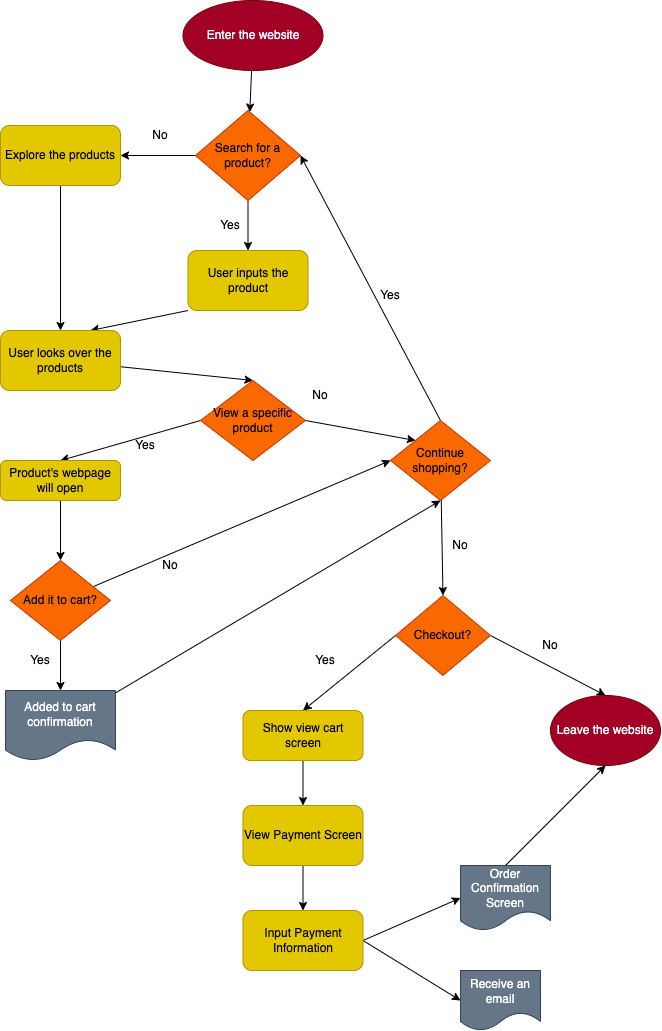

The diagram above was exported from draw.io. Its source (the exported page's mxGraphModel, read from the mxfile embedded in the PNG):
<mxGraphModel dx="2106" dy="1658" grid="1" gridSize="10" guides="1" tooltips="1" connect="1" arrows="1" fold="1" page="1" pageScale="1" pageWidth="850" pageHeight="1100" math="0" shadow="0">
  <root>
    <mxCell id="0" />
    <mxCell id="1" parent="0" />
    <mxCell id="3" style="edgeStyle=none;html=1;" edge="1" parent="1" source="2" target="4">
      <mxGeometry relative="1" as="geometry">
        <mxPoint x="220" y="120" as="targetPoint" />
      </mxGeometry>
    </mxCell>
    <mxCell id="2" value="Enter the website" style="ellipse;whiteSpace=wrap;html=1;fillColor=#a20025;fontColor=#ffffff;strokeColor=#6F0000;" vertex="1" parent="1">
      <mxGeometry x="312.5" y="10" width="140" height="70" as="geometry" />
    </mxCell>
    <mxCell id="43" style="edgeStyle=none;html=1;exitX=0.5;exitY=1;exitDx=0;exitDy=0;entryX=0.5;entryY=0;entryDx=0;entryDy=0;" edge="1" parent="1" source="4" target="8">
      <mxGeometry relative="1" as="geometry" />
    </mxCell>
    <mxCell id="80" style="edgeStyle=none;html=1;exitX=0;exitY=0.5;exitDx=0;exitDy=0;entryX=1;entryY=0.5;entryDx=0;entryDy=0;" edge="1" parent="1" source="4" target="79">
      <mxGeometry relative="1" as="geometry" />
    </mxCell>
    <mxCell id="4" value="Search for a product?" style="rhombus;whiteSpace=wrap;html=1;fillColor=#fa6800;fontColor=#000000;strokeColor=#C73500;" vertex="1" parent="1">
      <mxGeometry x="325" y="120" width="105" height="90" as="geometry" />
    </mxCell>
    <mxCell id="41" style="edgeStyle=none;html=1;exitX=0;exitY=1;exitDx=0;exitDy=0;entryX=0.75;entryY=0;entryDx=0;entryDy=0;" edge="1" parent="1" source="8" target="14">
      <mxGeometry relative="1" as="geometry" />
    </mxCell>
    <mxCell id="8" value="User inputs the product" style="rounded=1;whiteSpace=wrap;html=1;fillColor=#e3c800;fontColor=#000000;strokeColor=#B09500;" vertex="1" parent="1">
      <mxGeometry x="317.5" y="260" width="120" height="60" as="geometry" />
    </mxCell>
    <mxCell id="11" value="No" style="text;html=1;strokeColor=none;fillColor=none;align=center;verticalAlign=middle;whiteSpace=wrap;rounded=0;" vertex="1" parent="1">
      <mxGeometry x="260" y="130" width="60" height="30" as="geometry" />
    </mxCell>
    <mxCell id="18" style="edgeStyle=none;html=1;entryX=0.5;entryY=0;entryDx=0;entryDy=0;entryPerimeter=0;" edge="1" parent="1" source="14" target="20">
      <mxGeometry relative="1" as="geometry">
        <mxPoint x="340" y="370" as="targetPoint" />
      </mxGeometry>
    </mxCell>
    <mxCell id="14" value="User looks over the products" style="rounded=1;whiteSpace=wrap;html=1;fillColor=#e3c800;fontColor=#000000;strokeColor=#B09500;" vertex="1" parent="1">
      <mxGeometry x="130" y="340" width="120" height="60" as="geometry" />
    </mxCell>
    <mxCell id="22" style="edgeStyle=none;html=1;exitX=0;exitY=0.5;exitDx=0;exitDy=0;entryX=0.5;entryY=0;entryDx=0;entryDy=0;" edge="1" parent="1" source="20" target="21">
      <mxGeometry relative="1" as="geometry" />
    </mxCell>
    <mxCell id="49" style="edgeStyle=none;html=1;exitX=1;exitY=0.5;exitDx=0;exitDy=0;entryX=0;entryY=0;entryDx=0;entryDy=0;" edge="1" parent="1" source="20" target="26">
      <mxGeometry relative="1" as="geometry" />
    </mxCell>
    <mxCell id="20" value="View a specific product" style="rhombus;whiteSpace=wrap;html=1;fillColor=#fa6800;fontColor=#000000;strokeColor=#C73500;" vertex="1" parent="1">
      <mxGeometry x="330" y="390" width="105" height="80" as="geometry" />
    </mxCell>
    <mxCell id="30" style="edgeStyle=none;html=1;entryX=0.5;entryY=0;entryDx=0;entryDy=0;" edge="1" parent="1" source="21" target="29">
      <mxGeometry relative="1" as="geometry" />
    </mxCell>
    <mxCell id="21" value="Product's webpage will open" style="rounded=1;whiteSpace=wrap;html=1;fillColor=#e3c800;fontColor=#000000;strokeColor=#B09500;" vertex="1" parent="1">
      <mxGeometry x="130" y="470" width="120" height="40" as="geometry" />
    </mxCell>
    <mxCell id="23" value="Yes" style="text;html=1;strokeColor=none;fillColor=none;align=center;verticalAlign=middle;whiteSpace=wrap;rounded=0;" vertex="1" parent="1">
      <mxGeometry x="245" y="440" width="60" height="30" as="geometry" />
    </mxCell>
    <mxCell id="48" style="edgeStyle=none;html=1;exitX=0.5;exitY=0;exitDx=0;exitDy=0;entryX=1;entryY=0.5;entryDx=0;entryDy=0;" edge="1" parent="1" source="26" target="4">
      <mxGeometry relative="1" as="geometry" />
    </mxCell>
    <mxCell id="56" style="edgeStyle=none;html=1;entryX=0.5;entryY=0;entryDx=0;entryDy=0;" edge="1" parent="1" source="26" target="55">
      <mxGeometry relative="1" as="geometry" />
    </mxCell>
    <mxCell id="26" value="Continue shopping?" style="rhombus;whiteSpace=wrap;html=1;fillColor=#fa6800;fontColor=#000000;strokeColor=#C73500;" vertex="1" parent="1">
      <mxGeometry x="520" y="430" width="100" height="80" as="geometry" />
    </mxCell>
    <mxCell id="28" value="No" style="text;html=1;strokeColor=none;fillColor=none;align=center;verticalAlign=middle;whiteSpace=wrap;rounded=0;" vertex="1" parent="1">
      <mxGeometry x="420" y="390" width="60" height="30" as="geometry" />
    </mxCell>
    <mxCell id="31" style="edgeStyle=none;html=1;entryX=0;entryY=0.5;entryDx=0;entryDy=0;" edge="1" parent="1" source="29" target="26">
      <mxGeometry relative="1" as="geometry" />
    </mxCell>
    <mxCell id="34" style="edgeStyle=none;html=1;entryX=0.5;entryY=0;entryDx=0;entryDy=0;" edge="1" parent="1" source="29" target="33">
      <mxGeometry relative="1" as="geometry" />
    </mxCell>
    <mxCell id="29" value="Add it to cart?" style="rhombus;whiteSpace=wrap;html=1;fillColor=#fa6800;fontColor=#000000;strokeColor=#C73500;" vertex="1" parent="1">
      <mxGeometry x="140" y="570" width="100" height="80" as="geometry" />
    </mxCell>
    <mxCell id="32" value="No" style="text;html=1;strokeColor=none;fillColor=none;align=center;verticalAlign=middle;whiteSpace=wrap;rounded=0;" vertex="1" parent="1">
      <mxGeometry x="270" y="560" width="60" height="30" as="geometry" />
    </mxCell>
    <mxCell id="35" style="edgeStyle=none;html=1;entryX=0.5;entryY=1;entryDx=0;entryDy=0;" edge="1" parent="1" source="33" target="26">
      <mxGeometry relative="1" as="geometry" />
    </mxCell>
    <mxCell id="33" value="Added to cart confirmation" style="shape=document;whiteSpace=wrap;html=1;boundedLbl=1;fillColor=#647687;fontColor=#ffffff;strokeColor=#314354;" vertex="1" parent="1">
      <mxGeometry x="135" y="700" width="110" height="70" as="geometry" />
    </mxCell>
    <mxCell id="36" value="Yes" style="text;html=1;strokeColor=none;fillColor=none;align=center;verticalAlign=middle;whiteSpace=wrap;rounded=0;" vertex="1" parent="1">
      <mxGeometry x="140" y="655" width="60" height="30" as="geometry" />
    </mxCell>
    <mxCell id="44" value="Yes" style="text;html=1;strokeColor=none;fillColor=none;align=center;verticalAlign=middle;whiteSpace=wrap;rounded=0;" vertex="1" parent="1">
      <mxGeometry x="330" y="220" width="60" height="30" as="geometry" />
    </mxCell>
    <mxCell id="50" value="Yes" style="text;html=1;strokeColor=none;fillColor=none;align=center;verticalAlign=middle;whiteSpace=wrap;rounded=0;" vertex="1" parent="1">
      <mxGeometry x="490" y="290" width="60" height="30" as="geometry" />
    </mxCell>
    <mxCell id="53" value="No" style="text;html=1;strokeColor=none;fillColor=none;align=center;verticalAlign=middle;whiteSpace=wrap;rounded=0;" vertex="1" parent="1">
      <mxGeometry x="560" y="540" width="60" height="30" as="geometry" />
    </mxCell>
    <mxCell id="75" style="edgeStyle=none;html=1;exitX=0;exitY=0.5;exitDx=0;exitDy=0;entryX=0.5;entryY=0;entryDx=0;entryDy=0;" edge="1" parent="1" source="55" target="60">
      <mxGeometry relative="1" as="geometry" />
    </mxCell>
    <mxCell id="76" style="edgeStyle=none;html=1;exitX=1;exitY=0.5;exitDx=0;exitDy=0;entryX=0.5;entryY=0;entryDx=0;entryDy=0;" edge="1" parent="1" source="55" target="57">
      <mxGeometry relative="1" as="geometry" />
    </mxCell>
    <mxCell id="55" value="Checkout?" style="rhombus;whiteSpace=wrap;html=1;fillColor=#fa6800;fontColor=#000000;strokeColor=#C73500;" vertex="1" parent="1">
      <mxGeometry x="525" y="605" width="95" height="80" as="geometry" />
    </mxCell>
    <mxCell id="57" value="Leave the website" style="ellipse;whiteSpace=wrap;html=1;fillColor=#a20025;fontColor=#ffffff;strokeColor=#6F0000;" vertex="1" parent="1">
      <mxGeometry x="680" y="705" width="110" height="70" as="geometry" />
    </mxCell>
    <mxCell id="59" value="No" style="text;html=1;strokeColor=none;fillColor=none;align=center;verticalAlign=middle;whiteSpace=wrap;rounded=0;" vertex="1" parent="1">
      <mxGeometry x="650" y="640" width="60" height="30" as="geometry" />
    </mxCell>
    <mxCell id="63" style="edgeStyle=none;html=1;entryX=0.5;entryY=0;entryDx=0;entryDy=0;" edge="1" parent="1" source="60" target="62">
      <mxGeometry relative="1" as="geometry" />
    </mxCell>
    <mxCell id="60" value="Show view cart screen" style="rounded=1;whiteSpace=wrap;html=1;fillColor=#e3c800;fontColor=#000000;strokeColor=#B09500;" vertex="1" parent="1">
      <mxGeometry x="372.5" y="720" width="120" height="50" as="geometry" />
    </mxCell>
    <mxCell id="65" style="edgeStyle=none;html=1;exitX=0.5;exitY=1;exitDx=0;exitDy=0;entryX=0.5;entryY=0;entryDx=0;entryDy=0;" edge="1" parent="1" source="62" target="64">
      <mxGeometry relative="1" as="geometry" />
    </mxCell>
    <mxCell id="62" value="View Payment Screen" style="rounded=1;whiteSpace=wrap;html=1;fillColor=#e3c800;fontColor=#000000;strokeColor=#B09500;" vertex="1" parent="1">
      <mxGeometry x="372.5" y="815" width="120" height="60" as="geometry" />
    </mxCell>
    <mxCell id="67" style="edgeStyle=none;html=1;exitX=1;exitY=0.5;exitDx=0;exitDy=0;entryX=0;entryY=0.5;entryDx=0;entryDy=0;" edge="1" parent="1" source="64" target="66">
      <mxGeometry relative="1" as="geometry" />
    </mxCell>
    <mxCell id="72" style="edgeStyle=none;html=1;exitX=1;exitY=0.5;exitDx=0;exitDy=0;entryX=0;entryY=0.5;entryDx=0;entryDy=0;" edge="1" parent="1" source="64" target="71">
      <mxGeometry relative="1" as="geometry" />
    </mxCell>
    <mxCell id="64" value="Input Payment Information" style="rounded=1;whiteSpace=wrap;html=1;fillColor=#e3c800;fontColor=#000000;strokeColor=#B09500;" vertex="1" parent="1">
      <mxGeometry x="372.5" y="920" width="120" height="60" as="geometry" />
    </mxCell>
    <mxCell id="73" style="edgeStyle=none;html=1;exitX=0.5;exitY=0;exitDx=0;exitDy=0;entryX=0.5;entryY=1;entryDx=0;entryDy=0;" edge="1" parent="1" source="66" target="57">
      <mxGeometry relative="1" as="geometry" />
    </mxCell>
    <mxCell id="66" value="Order Confirmation Screen" style="shape=document;whiteSpace=wrap;html=1;boundedLbl=1;fillColor=#647687;fontColor=#ffffff;strokeColor=#314354;" vertex="1" parent="1">
      <mxGeometry x="590" y="875" width="90" height="65" as="geometry" />
    </mxCell>
    <mxCell id="71" value="Receive an email" style="shape=document;whiteSpace=wrap;html=1;boundedLbl=1;fillColor=#647687;fontColor=#ffffff;strokeColor=#314354;" vertex="1" parent="1">
      <mxGeometry x="590" y="980" width="80" height="60" as="geometry" />
    </mxCell>
    <mxCell id="77" value="Yes" style="text;html=1;strokeColor=none;fillColor=none;align=center;verticalAlign=middle;whiteSpace=wrap;rounded=0;" vertex="1" parent="1">
      <mxGeometry x="425" y="655" width="60" height="30" as="geometry" />
    </mxCell>
    <mxCell id="81" style="edgeStyle=none;html=1;entryX=0.5;entryY=0;entryDx=0;entryDy=0;" edge="1" parent="1" source="79" target="14">
      <mxGeometry relative="1" as="geometry" />
    </mxCell>
    <mxCell id="79" value="Explore the products" style="rounded=1;whiteSpace=wrap;html=1;fillColor=#e3c800;fontColor=#000000;strokeColor=#B09500;" vertex="1" parent="1">
      <mxGeometry x="130" y="135" width="120" height="60" as="geometry" />
    </mxCell>
  </root>
</mxGraphModel>